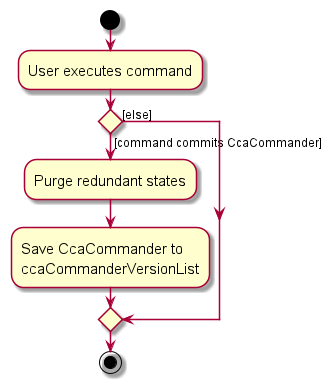

The diagram above was rendered by PlantUML. Its source (embedded in the PNG):
@startuml
skin rose
skinparam ActivityFontSize 15
skinparam ArrowFontSize 12
start
:User executes command;

'Since the beta syntax does not support placing the condition outside the
'diamond we place it as the true branch instead.

if () then ([command commits CcaCommander])
    :Purge redundant states;
    :Save CcaCommander to
    ccaCommanderVersionList;
else ([else])
endif
stop
@enduml